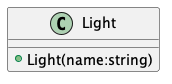

The diagram above was rendered by PlantUML. Its source (embedded in the PNG):
@startuml
class Light {
    + Light(name:string)
}
@enduml